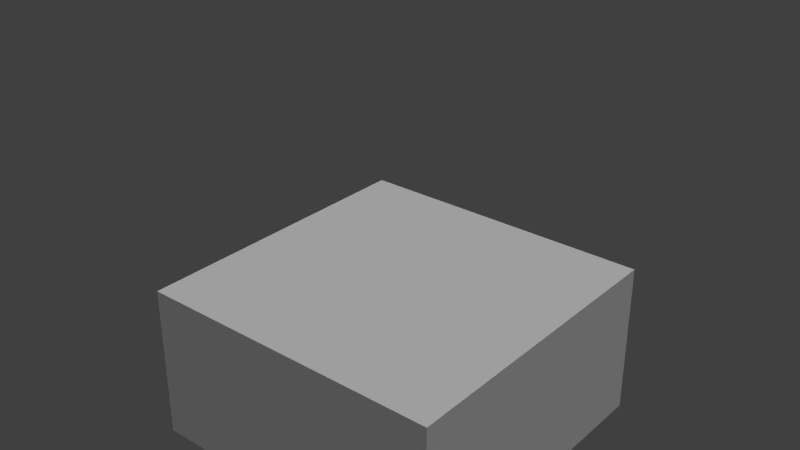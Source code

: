 # Source: Cop.blend  (saved by Blender 2.60.0; exported with 4.5.12 LTS)
import bpy
from mathutils import Matrix  # noqa: F401  (used for matrix-valued properties, if any)

bpy.ops.wm.read_factory_settings(use_empty=True)
scene = bpy.context.scene
scene.name = 'Scene'

# ---- collections
col_collection_1 = bpy.data.collections.new('Collection 1'); scene.collection.children.link(col_collection_1)

# ---- materials (node trees are filled in below, after node groups)
mat_road = bpy.data.materials.new('Road')
mat_road.alpha_threshold = 0.0
mat_road.use_transparent_shadow = False
mat_road.roughness = 0.5
mat_road.specular_intensity = 0.3
mat_road.line_color = (0.0, 0.0, 0.0, 1.0)

# ---- material node trees

# ---- world
world_world = bpy.data.worlds.new('World'); scene.world = world_world
world_world.color = (0.05088, 0.05088, 0.05088)
world_world.use_sun_shadow = False
world_world.sun_shadow_jitter_overblur = 0.0
world_world.cycles.sampling_method = 'MANUAL'
world_world.cycles.sample_map_resolution = 256

# ---- lights
light_lamp = bpy.data.lights.new('Lamp', 'SUN')
light_lamp.transmission_factor = 0.0
light_lamp.cutoff_distance = 30.0
light_lamp.angle = 3.017
light_lamp.energy = 1.7
light_lamp.shadow_buffer_clip_start = 1.001
light_lamp.shadow_soft_size = 16.0
light_lamp.shadow_cascade_max_distance = 1000.0
light_lamp.cycles.use_multiple_importance_sampling = False

# ---- meshes
me_plane_003 = bpy.data.meshes.new('Plane.003')
me_plane_003.from_pydata([(-16.0, -18.0, -0.5), (-0.462, 4.109, -0.724), (-0.462, -4.109, -0.724), (0.4634, 4.109, -0.724), (0.4634, -4.109, -0.724), (0.4897, -4.054, -0.724), (0.4897, 4.054, -0.724), (-0.4945, -4.054, -0.724), (-0.4945, 4.054, -0.724), (0.4897, -4.054, -0.6542), (0.4897, 4.054, -0.6542), (0.4634, -4.109, -0.6542), (-0.462, -4.109, -0.6542), (-0.4945, -4.054, -0.6542), (-0.4945, 4.054, -0.6542), (-0.462, 4.109, -0.6542), (0.4634, 4.109, -0.6542), (-0.4202, 4.055, -0.2992), (-0.4202, -4.055, -0.2916), (-0.4202, -2.0, -0.05125), (-0.4202, 2.0, -0.05125), (-0.4202, -1.335e-05, 0.0009201), (-0.4202, 3.999, -0.2744), (-0.4202, 4.055, -0.6245), (-0.4202, -3.999, -0.2744), (-0.4202, -4.055, -0.6245), (0.4211, 4.055, -0.2992), (0.4211, -4.055, -0.2916), (0.4211, -2.0, -0.05125), (0.4211, 2.0, -0.05125), (0.4211, -1.335e-05, 0.0009201), (0.4211, 3.999, -0.2744), (0.4211, 4.055, -0.6245), (0.4211, -3.999, -0.2744), (0.4211, -4.055, -0.6245), (0.445, -4.0, -0.306), (0.445, 4.0, -0.3135), (-0.4498, -4.0, -0.306), (-0.4498, 4.0, -0.3135), (0.445, 2.0, -0.06561), (0.445, -2.0, -0.06561), (-0.4498, -2.0, -0.06561), (-0.4498, 2.0, -0.06561), (0.445, -1.335e-05, -0.01343), (-0.4498, -1.335e-05, -0.01343), (0.445, 4.0, -0.6245), (0.445, -4.0, -0.6245), (-0.4498, -4.0, -0.6245), (-0.4498, 4.0, -0.6245), (0.445, 3.943, -0.2888), (0.445, -3.943, -0.2888), (-0.4498, -3.943, -0.2888), (-0.4498, 3.943, -0.2888), (-0.3623, -1.999, -0.05165), (0.3671, -1.999, -0.05105), (0.3365, -1.998, 0.004413), (-0.3323, -1.998, 0.004395), (-0.3323, -3.947, -0.2107), (0.3365, -3.947, -0.2107), (0.3365, 3.947, -0.2107), (-0.3323, 3.947, -0.2107), (-0.3323, 1.998, 0.004395), (0.3365, 1.998, 0.004413), (0.3671, 1.999, -0.05105), (-0.3623, 1.999, -0.05165), (-0.3623, 1.907e-06, 0.00165), (0.3671, 1.907e-06, 0.002245), (0.3365, 1.907e-06, 0.05767), (-0.3323, 1.907e-06, 0.05766), (-0.3624, 3.999, -0.2745), (0.3671, 3.999, -0.2742), (-0.3623, -3.999, -0.2745), (0.3671, -3.999, -0.2742), (0.3654, -2.0, -0.05125), (0.3654, 2.0, -0.05125), (0.3654, -1.335e-05, 0.0009201), (-0.3641, -2.0, -0.05125), (-0.3641, 2.0, -0.05125), (-0.3641, -1.335e-05, 0.0009201), (-0.5, 18.0, -0.5), (-0.5, -18.0, -0.5), (-8.25, 18.0, -0.5), (-8.25, -18.0, -0.5), (8.25, -18.0, -0.5), (8.25, 18.0, -0.5), (0.5, -18.0, -0.5), (0.5, 18.0, -0.5), (16.0, 18.0, -0.5), (16.0, -18.0, -0.5), (0.5, 18.0, -0.45), (-0.5, 18.0, -0.45), (0.5, -18.0, -0.45), (-0.5, -18.0, -0.45), (-0.45, -18.0, -0.4), (-0.45, 18.0, -0.4), (0.45, 18.0, -0.4), (0.45, -18.0, -0.4), (0.0, -18.0, -0.4), (0.0, 18.0, -0.4), (8.0, 18.0, -0.49), (8.0, -18.0, -0.49), (8.5, -18.0, -0.49), (8.5, 18.0, -0.49), (16.5, 18.0, -0.4), (16.5, -18.0, -0.4), (17.0, 18.0, -0.4), (16.05, 18.0, -0.4), (16.05, -18.0, -0.4), (16.0, -18.0, -0.45), (16.0, 18.0, -0.45), (-8.0, 18.0, -0.49), (-8.0, -18.0, -0.49), (-8.5, -18.0, -0.49), (-8.5, 18.0, -0.49), (17.0, -18.0, -0.4), (18.0, 18.0, -0.4), (18.0, -18.0, -0.4), (17.5, -18.0, -0.4), (17.5, 18.0, -0.4), (-17.5, 18.0, -0.4), (-17.5, -18.0, -0.4), (-18.0, -18.0, -0.4), (-18.0, 18.0, -0.4), (-17.0, -18.0, -0.4), (-16.0, 18.0, -0.45), (-16.0, -18.0, -0.45), (-16.05, -18.0, -0.4), (-16.05, 18.0, -0.4), (-17.0, 18.0, -0.4), (-16.5, -18.0, -0.4), (-16.5, 18.0, -0.4), (-16.0, 18.0, -0.5), (-4.375, 18.0, -0.5), (-12.12, -18.0, -0.5), (-4.336, -18.0, -0.4143), (4.375, -18.0, -0.5), (12.12, -18.0, -0.5), (4.375, 18.0, -0.5), (12.12, 18.0, -0.5), (-12.12, 18.0, -0.5), (14.68, -70.47, 272.9)], [], [(15, 16, 3, 1), (14, 15, 1, 8), (12, 13, 7, 2), (11, 12, 2, 4), (16, 10, 6, 3), (9, 11, 4, 5), (10, 9, 5, 6), (13, 14, 8, 7), (47, 48, 14, 13), (45, 46, 9, 10), (46, 34, 11, 9), (32, 45, 10, 16), (34, 25, 12, 11), (25, 47, 13, 12), (48, 23, 15, 14), (23, 32, 16, 15), (47, 51, 41), (47, 37, 51), (52, 48, 42), (52, 38, 48), (45, 49, 39), (45, 36, 49), (50, 46, 40), (50, 35, 46), (23, 48, 38, 17), (32, 23, 17, 26), (17, 38, 52, 22), (25, 34, 27, 18), (47, 25, 18, 37), (37, 18, 24, 51), (51, 24, 19, 41), (41, 19, 21, 44), (44, 21, 20, 42), (42, 20, 22, 52), (45, 32, 26, 36), (36, 26, 31, 49), (34, 46, 35, 27), (27, 35, 50, 33), (33, 50, 40, 28), (28, 40, 43, 30), (30, 43, 39, 29), (29, 39, 49, 31), (43, 40, 46), (39, 43, 45), (44, 42, 48), (41, 44, 47), (43, 46, 45), (44, 48, 47), (65, 53, 56, 68), (66, 67, 55, 54), (68, 56, 55, 67), (56, 57, 58, 55), (54, 55, 58, 72), (53, 71, 57, 56), (64, 61, 60, 69), (63, 70, 59, 62), (61, 62, 59, 60), (68, 67, 62, 61), (66, 63, 62, 67), (65, 68, 61, 64), (69, 26, 17), (22, 69, 17), (69, 70, 26), (70, 31, 26), (71, 18, 27), (71, 24, 18), (33, 72, 27), (72, 71, 27), (59, 70, 69, 60), (73, 28, 30, 75), (75, 30, 29, 74), (19, 76, 78, 21), (21, 78, 77, 20), (57, 71, 72, 58), (85, 86, 89, 91), (79, 80, 92, 90), (90, 92, 93, 94), (91, 89, 95, 96), (93, 97, 98, 94), (97, 96, 95, 98), (24, 71, 76, 19), (33, 28, 73, 72), (31, 70, 74, 29), (22, 20, 77, 69), (100, 101, 102, 99), (104, 114, 105, 103), (107, 104, 103, 106), (109, 108, 107, 106), (87, 88, 108, 109), (112, 111, 110, 113), (114, 117, 118, 105), (117, 116, 115, 118), (120, 119, 122, 121), (123, 128, 119, 120), (125, 0, 131, 124), (124, 127, 126, 125), (126, 127, 130, 129), (129, 130, 128, 123), (79, 132, 134, 80), (132, 81, 82, 134), (81, 139, 133, 82), (0, 133, 139, 131), (84, 137, 135, 83), (137, 86, 85, 135), (87, 138, 136, 88), (138, 84, 83, 136)])
me_plane_003.polygons.foreach_set('use_smooth', [0, 0, 0, 0, 0, 0, 0, 0, 0, 0, 0, 0, 0, 0, 0, 0, 1, 1, 1, 1, 1, 1, 1, 1, 0, 1, 0, 1, 0, 0, 0, 0, 0, 0, 0, 0, 0, 0, 0, 0, 0, 0, 1, 1, 1, 1, 1, 1, 0, 0, 0, 0, 0, 0, 0, 0, 0, 0, 0, 0, 0, 0, 0, 0, 0, 0, 0, 0, 0, 1, 1, 1, 1, 0, 0, 0, 0, 0, 0, 0, 1, 1, 1, 1, 0, 0, 0, 0, 0, 0, 0, 0, 0, 0, 0, 0, 0, 0, 0, 0, 0, 0, 0, 0, 0, 0])
_uv = me_plane_003.uv_layers.new(name='UVTex')
_uv.uv.foreach_set('vector', [0.608, 0.7245, 0.608, 0.7263, 0.613, 0.7263, 0.613, 0.7245, 0.608, 0.7243, 0.608, 0.7245, 0.613, 0.7245, 0.613, 0.7243, 0.5844, 0.4489, 0.5844, 0.4491, 0.5909, 0.4491, 0.5909, 0.4489, 0.608, 0.7097, 0.608, 0.7079, 0.613, 0.7079, 0.613, 0.7097, 0.5844, 0.5349, 0.5844, 0.5346, 0.5909, 0.5346, 0.5909, 0.5349, 0.608, 0.7099, 0.608, 0.7097, 0.613, 0.7097, 0.613, 0.7099, 0.608, 0.7263, 0.608, 0.7099, 0.613, 0.7099, 0.613, 0.7263, 0.608, 0.7079, 0.608, 0.7243, 0.613, 0.7243, 0.613, 0.7079, 0.6059, 0.7081, 0.6059, 0.7243, 0.608, 0.7243, 0.608, 0.7079, 0.6059, 0.7261, 0.6059, 0.7099, 0.608, 0.7099, 0.608, 0.7263, 0.6059, 0.7099, 0.6059, 0.7098, 0.608, 0.7097, 0.608, 0.7099, 0.5816, 0.534, 0.5816, 0.5337, 0.5844, 0.5346, 0.5844, 0.5349, 0.6059, 0.7098, 0.6059, 0.7081, 0.608, 0.7079, 0.608, 0.7097, 0.5816, 0.4498, 0.5816, 0.45, 0.5844, 0.4491, 0.5844, 0.4489, 0.6059, 0.7243, 0.6059, 0.7244, 0.608, 0.7245, 0.608, 0.7243, 0.6059, 0.7244, 0.6059, 0.7261, 0.608, 0.7263, 0.608, 0.7245, 0.6542, 0.05736, 0.6566, 0.1046, 0.7391, 0.1361, 0.6542, 0.05736, 0.6542, 0.1022, 0.6566, 0.1046, 0.9912, 0.1046, 0.9937, 0.05736, 0.9088, 0.1361, 0.9912, 0.1046, 0.9937, 0.1012, 0.9937, 0.05736, 0.9937, 0.05736, 0.9912, 0.1046, 0.9088, 0.1361, 0.9937, 0.05736, 0.9937, 0.1012, 0.9912, 0.1046, 0.6566, 0.1046, 0.6542, 0.05736, 0.7391, 0.1361, 0.6566, 0.1046, 0.6542, 0.1022, 0.6542, 0.05736, 0.4859, 0.5623, 0.4901, 0.5623, 0.4901, 0.5664, 0.4859, 0.5664, 0.7479, 0.05476, 0.8777, 0.05476, 0.8777, 0.1335, 0.7479, 0.1335, 0.5678, 0.5239, 0.5677, 0.5235, 0.5677, 0.5231, 0.5678, 0.5235, 0.7479, 0.05476, 0.8777, 0.05476, 0.8777, 0.1335, 0.7479, 0.1335, 0.4859, 0.5623, 0.4901, 0.5623, 0.4901, 0.5664, 0.4859, 0.5664, 0.5677, 0.4639, 0.5678, 0.4635, 0.5678, 0.4639, 0.5677, 0.4643, 0.5677, 0.4643, 0.5678, 0.4639, 0.5678, 0.4788, 0.5677, 0.4788, 0.5677, 0.4788, 0.5678, 0.4788, 0.5678, 0.4937, 0.5677, 0.4937, 0.5677, 0.4937, 0.5678, 0.4937, 0.5678, 0.5086, 0.5677, 0.5086, 0.5677, 0.5086, 0.5678, 0.5086, 0.5678, 0.5235, 0.5677, 0.5231, 0.4859, 0.5623, 0.4901, 0.5623, 0.4901, 0.5664, 0.4859, 0.5664, 0.5722, 0.5235, 0.5721, 0.5239, 0.5721, 0.5235, 0.5722, 0.5231, 0.4859, 0.5623, 0.4901, 0.5623, 0.4901, 0.5664, 0.4859, 0.5664, 0.5721, 0.4635, 0.5722, 0.4639, 0.5722, 0.4643, 0.5721, 0.4639, 0.5721, 0.4639, 0.5722, 0.4643, 0.5722, 0.4788, 0.5721, 0.4788, 0.5721, 0.4788, 0.5722, 0.4788, 0.5722, 0.4937, 0.5721, 0.4937, 0.5721, 0.4937, 0.5722, 0.4937, 0.5722, 0.5086, 0.5721, 0.5086, 0.5721, 0.5086, 0.5722, 0.5086, 0.5722, 0.5231, 0.5721, 0.5235, 0.8239, 0.1434, 0.7391, 0.1361, 0.6542, 0.05736, 0.9088, 0.1361, 0.8239, 0.1434, 0.9937, 0.05736, 0.8239, 0.1434, 0.9088, 0.1361, 0.9937, 0.05736, 0.7391, 0.1361, 0.8239, 0.1434, 0.6542, 0.05736, 0.8239, 0.1434, 0.6542, 0.05736, 0.9937, 0.05736, 0.8239, 0.1434, 0.9937, 0.05736, 0.6542, 0.05736, 0.6506, 0.7015, 0.9983, 0.7015, 0.9983, 0.7264, 0.6506, 0.7264, 0.6506, 0.7264, 0.6506, 0.7015, 0.9983, 0.7015, 0.9983, 0.7264, 0.9868, 0.9987, 0.6614, 0.9987, 0.6614, 0.7036, 0.9868, 0.7036, 0.9868, 0.9987, 0.6614, 0.9987, 0.6614, 0.7036, 0.9868, 0.7036, 0.6506, 0.7264, 0.6506, 0.7015, 0.9983, 0.7015, 0.9983, 0.7264, 0.6506, 0.7015, 0.9983, 0.7015, 0.9983, 0.7264, 0.6506, 0.7264, 0.6506, 0.7264, 0.6506, 0.7015, 0.9983, 0.7015, 0.9983, 0.7264, 0.6506, 0.7015, 0.9983, 0.7015, 0.9983, 0.7264, 0.6506, 0.7264, 0.6614, 0.9987, 0.6614, 0.7036, 0.9868, 0.7036, 0.9868, 0.9987, 0.6614, 0.9987, 0.6614, 0.7036, 0.9868, 0.7036, 0.9868, 0.9987, 0.6506, 0.7015, 0.9983, 0.7015, 0.9983, 0.7264, 0.6506, 0.7264, 0.6506, 0.7264, 0.6506, 0.7015, 0.9983, 0.7015, 0.9983, 0.7264, 0.5681, 0.5235, 0.5721, 0.5239, 0.5678, 0.5239, 0.5678, 0.5235, 0.5681, 0.5235, 0.5678, 0.5239, 0.5681, 0.5235, 0.5718, 0.5235, 0.5721, 0.5239, 0.5718, 0.5235, 0.5721, 0.5235, 0.5721, 0.5239, 0.5681, 0.4639, 0.5678, 0.4635, 0.5721, 0.4635, 0.5681, 0.4639, 0.5678, 0.4639, 0.5678, 0.4635, 0.5721, 0.4639, 0.5718, 0.4639, 0.5721, 0.4635, 0.5718, 0.4639, 0.5681, 0.4639, 0.5721, 0.4635, 0.6506, 0.7264, 0.6506, 0.7015, 0.9983, 0.7015, 0.9983, 0.7264, 0.5678, 0.525, 0.5541, 0.525, 0.5541, 0.5015, 0.5678, 0.5015, 0.5678, 0.525, 0.5541, 0.525, 0.5541, 0.5015, 0.5678, 0.5015, 0.5678, 0.525, 0.5541, 0.525, 0.5541, 0.5015, 0.5678, 0.5015, 0.5678, 0.525, 0.5541, 0.525, 0.5541, 0.5015, 0.5678, 0.5015, 0.6506, 0.7264, 0.6506, 0.7015, 0.9983, 0.7015, 0.9983, 0.7264, 0.6135, 0.7053, 0.6135, 0.7341, 0.6108, 0.7341, 0.6108, 0.7053, 0.6086, 0.7341, 0.6086, 0.7053, 0.6112, 0.7053, 0.6112, 0.7341, 0.6112, 0.7341, 0.6112, 0.7053, 0.6134, 0.7053, 0.6134, 0.7341, 0.6108, 0.7053, 0.6108, 0.7341, 0.6086, 0.7341, 0.6086, 0.7053, 0.5888, 4.672, 0.6303, 4.672, 0.6303, -3.668, 0.5888, -3.668, 0.6303, 4.672, 0.5888, 4.672, 0.5888, -3.668, 0.6303, -3.668, 0.5678, 0.525, 0.5541, 0.525, 0.5541, 0.5015, 0.5678, 0.5015, 0.5678, 0.525, 0.5541, 0.525, 0.5541, 0.5015, 0.5678, 0.5015, 0.5678, 0.525, 0.5541, 0.525, 0.5541, 0.5015, 0.5678, 0.5015, 0.5678, 0.525, 0.5541, 0.525, 0.5541, 0.5015, 0.5678, 0.5015, 0.6127, 8.008, 0.612, 8.008, 0.612, -7.004, 0.6127, -7.004, 0.6303, 4.672, 0.5888, 4.672, 0.5888, -3.668, 0.6303, -3.668, 0.5888, 4.672, 0.6303, 4.672, 0.6303, -3.668, 0.5888, -3.668, 0.6112, 0.7341, 0.6112, 0.7053, 0.6134, 0.7053, 0.6134, 0.7341, 0.6086, 0.7341, 0.6086, 0.7053, 0.6112, 0.7053, 0.6112, 0.7341, 0.6127, 8.008, 0.612, 8.008, 0.612, -7.004, 0.6127, -7.004, 0.5888, 4.672, 0.6303, 4.672, 0.6303, -3.668, 0.5888, -3.668, 0.6303, 4.672, 0.5888, 4.672, 0.5888, -3.668, 0.6303, -3.668, 0.6303, 4.672, 0.6303, -3.668, 0.5888, -3.668, 0.5888, 4.672, 0.5888, 4.672, 0.5888, -3.668, 0.6303, -3.668, 0.6303, 4.672, 0.6112, 0.7053, 0.6086, 0.7053, 0.6086, 0.7341, 0.6112, 0.7341, 0.6112, 0.7341, 0.6134, 0.7341, 0.6134, 0.7053, 0.6112, 0.7053, 0.5888, 4.672, 0.5888, -3.668, 0.6303, -3.668, 0.6303, 4.672, 0.6303, 4.672, 0.6303, -3.668, 0.5888, -3.668, 0.5888, 4.672, 0.0006862, -7.06, 0.5863, -7.06, 0.5863, 8.06, 0.0006862, 8.06, 0.0006862, -7.06, 0.5863, -7.06, 0.5863, 8.06, 0.0006862, 8.06, 0.0006862, -7.06, 0.5863, -7.06, 0.5863, 8.06, 0.0006862, 8.06, 0.5863, 8.06, 0.0006862, 8.06, 0.0006862, -7.06, 0.5863, -7.06, 0.0006862, -7.06, 0.5863, -7.06, 0.5863, 8.06, 0.0006862, 8.06, 0.0006862, -7.06, 0.5863, -7.06, 0.5863, 8.06, 0.0006862, 8.06, 0.0006862, -7.06, 0.5863, -7.06, 0.5863, 8.06, 0.0006862, 8.06, 0.0006862, -7.06, 0.5863, -7.06, 0.5863, 8.06, 0.0006862, 8.06])
me_plane_003.materials.append(mat_road)
me_plane_003.use_remesh_preserve_volume = False
me_plane_003.use_remesh_preserve_attributes = False
me_plane_003.use_mirror_vertex_groups = False
me_plane_003.update()
me_cube = bpy.data.meshes.new('Cube')
me_cube.from_pydata([(100.0, 100.0, 100.0), (100.0, -100.0, 100.0), (-100.0, -100.0, 100.0), (-100.0, 100.0, 100.0), (100.0, 100.0, 0.0001343), (-100.0, 100.0, 0.0001343), (100.0, -100.0, -0.0001343), (-100.0, -100.0, -0.0001343)], [], [(0, 1, 2, 3), (1, 0, 4, 6), (6, 7, 2, 1), (7, 5, 3, 2), (4, 0, 3, 5)])
_uv = me_cube.uv_layers.new(name='UVTex')
_uv.uv.foreach_set('vector', [0.75, 0.75, 0.25, 0.75, 0.25, 0.25, 0.75, 0.25, 0.25, 0.75, 0.75, 0.75, 0.75, 1.0, 0.25, 1.0, 0.0, 0.75, 0.0, 0.25, 0.25, 0.25, 0.25, 0.75, 0.25, 0.0, 0.75, 6.104e-07, 0.75, 0.25, 0.25, 0.25, 1.0, 0.75, 0.75, 0.75, 0.75, 0.25, 1.0, 0.25])
me_cube.use_remesh_preserve_volume = False
me_cube.use_remesh_preserve_attributes = False
me_cube.use_mirror_vertex_groups = False
me_cube.update()

# ---- objects
ob_road = bpy.data.objects.new('Road', me_plane_003)
ob_cube = bpy.data.objects.new('Cube', me_cube)
ob_lamp = bpy.data.objects.new('Lamp', light_lamp)

# ---- transforms, parenting, visibility, modifiers, constraints
ob_road.location = (0.0, 0.0, 0.5)
ob_road.lineart.crease_threshold = 0.0
ob_cube.location = (0.0, 0.0, 0.0)
ob_cube.lineart.crease_threshold = 0.0
ob_lamp.location = (-2.847, 321.0, 51.94)
ob_lamp.rotation_euler = (0.9506, -0.6671, -2.131)
ob_lamp.lock_rotations_4d = False
ob_lamp.empty_display_type = 'ARROWS'
ob_lamp.color = (0.0, 0.0, 0.0, 0.0)
ob_lamp.hide_select = True
ob_lamp.lineart.crease_threshold = 0.0

# ---- collection membership
col_collection_1.objects.link(ob_road)
col_collection_1.objects.link(ob_cube)
col_collection_1.objects.link(ob_lamp)

# ---- scene / render settings (as saved in the file)
scene.frame_start = 1; scene.frame_end = 250; scene.frame_set(1)
scene.render.engine = 'BLENDER_EEVEE_NEXT'
scene.render.image_settings.color_mode = 'RGB'
scene.render.image_settings.compression = 90
scene.render.dither_intensity = 0.0
scene.render.bake_margin = 2
scene.render.bake_bias = 0.0
scene.cycles.use_denoising = False
scene.cycles.samples = 10
scene.cycles.sampling_pattern = 'TABULATED_SOBOL'
scene.cycles.light_sampling_threshold = 0.0
scene.cycles.use_adaptive_sampling = False
scene.cycles.use_light_tree = False
scene.cycles.blur_glossy = 0.0
scene.cycles.volume_bounces = 1
scene.cycles.pixel_filter_type = 'GAUSSIAN'
scene.cycles.sample_clamp_indirect = 0.0
scene.view_settings.view_transform = 'Standard'
bpy.context.view_layer.update()

# ---- added for rendering (the .blend has no active camera): camera
cam_auto = bpy.data.cameras.new('AutoCamera')
cam_auto.lens = 50.0
cam_auto.sensor_width = 36.0
cam_auto.clip_end = 6390.53
ob_auto_camera = bpy.data.objects.new('AutoCamera', cam_auto)
scene.collection.objects.link(ob_auto_camera)
ob_auto_camera.location = (364.134, -436.961, 427.915)
ob_auto_camera.rotation_euler = (1.09748, -7.21219e-08, 0.694738)
scene.camera = ob_auto_camera
bpy.context.view_layer.update()
